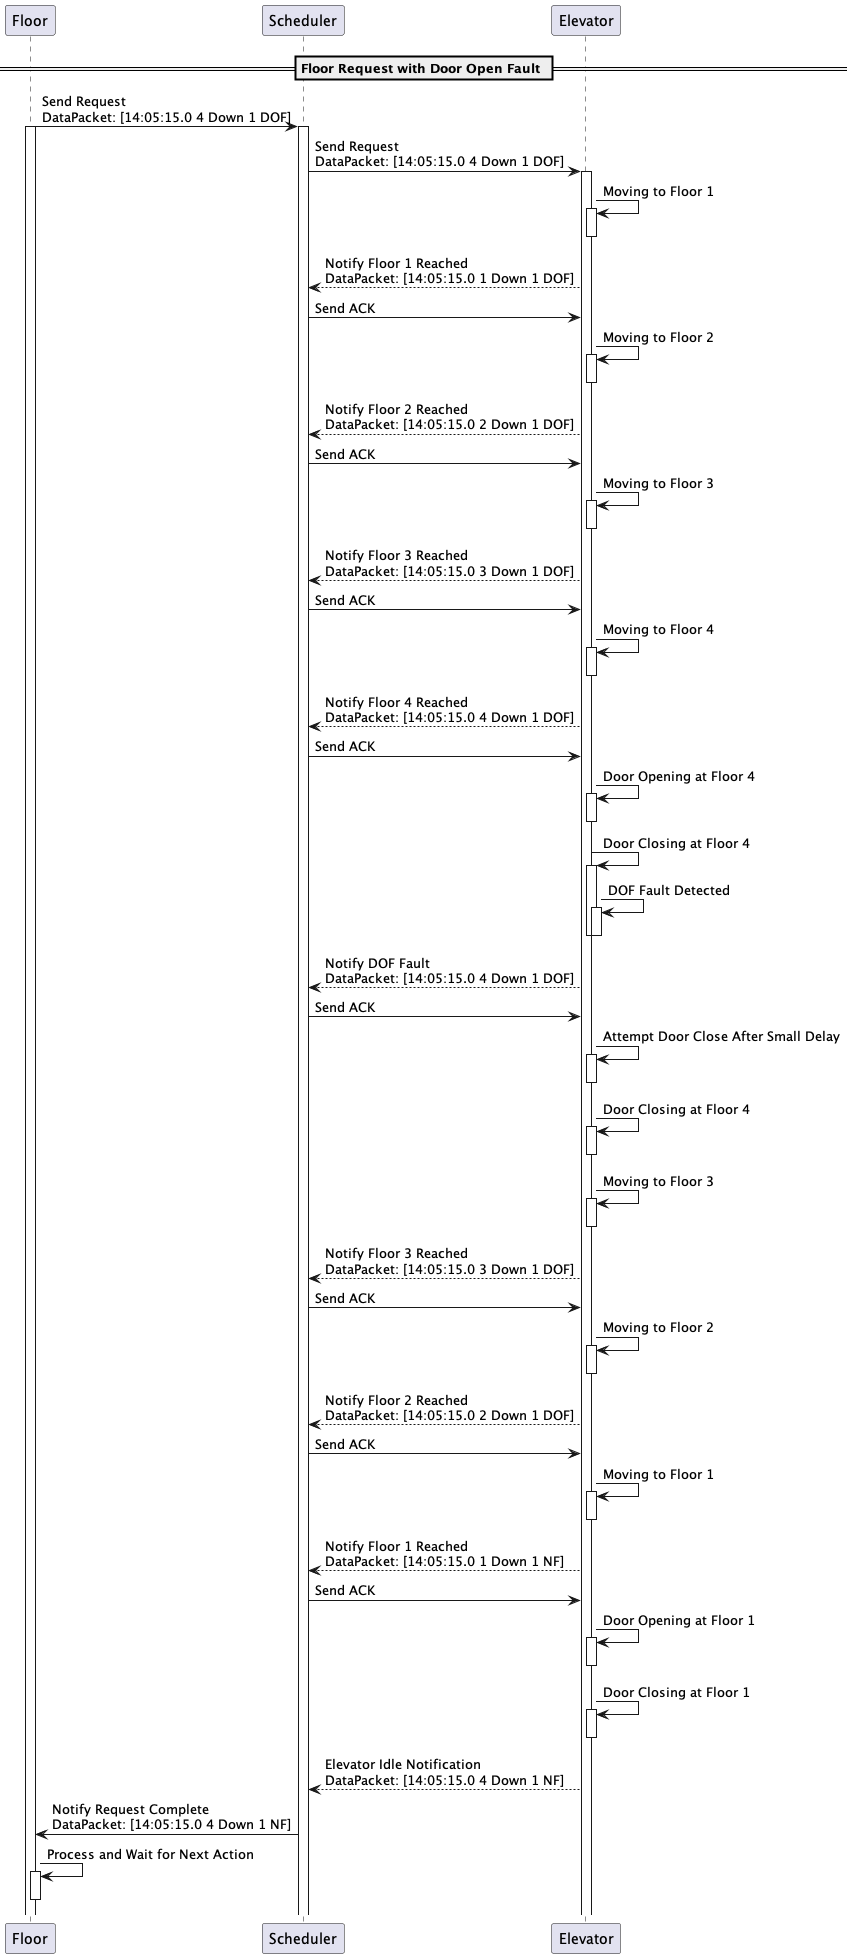

The diagram above was rendered by PlantUML. Its source (embedded in the PNG):
@startuml
participant "Floor" as Floor
participant "Scheduler" as Scheduler
participant "Elevator" as Elevator

== Floor Request with Door Open Fault ==
Floor -> Scheduler : Send Request\nDataPacket: [14:05:15.0 4 Down 1 DOF]
activate Floor
activate Scheduler

Scheduler -> Elevator : Send Request\nDataPacket: [14:05:15.0 4 Down 1 DOF]
activate Elevator

Elevator -> Elevator : Moving to Floor 1
activate Elevator
deactivate Elevator

Elevator --> Scheduler : Notify Floor 1 Reached\nDataPacket: [14:05:15.0 1 Down 1 DOF]
Scheduler -> Elevator : Send ACK

Elevator -> Elevator : Moving to Floor 2
activate Elevator
deactivate Elevator

Elevator --> Scheduler : Notify Floor 2 Reached\nDataPacket: [14:05:15.0 2 Down 1 DOF]
Scheduler -> Elevator : Send ACK

Elevator -> Elevator : Moving to Floor 3
activate Elevator
deactivate Elevator

Elevator --> Scheduler : Notify Floor 3 Reached\nDataPacket: [14:05:15.0 3 Down 1 DOF]
Scheduler -> Elevator : Send ACK

Elevator -> Elevator : Moving to Floor 4
activate Elevator
deactivate Elevator

Elevator --> Scheduler : Notify Floor 4 Reached\nDataPacket: [14:05:15.0 4 Down 1 DOF]
Scheduler -> Elevator : Send ACK


Elevator -> Elevator : Door Opening at Floor 4
activate Elevator
deactivate Elevator

Elevator -> Elevator : Door Closing at Floor 4
activate Elevator

Elevator -> Elevator : DOF Fault Detected
activate Elevator
deactivate Elevator
deactivate Elevator

Elevator --> Scheduler : Notify DOF Fault\nDataPacket: [14:05:15.0 4 Down 1 DOF]
Scheduler -> Elevator : Send ACK


Elevator -> Elevator : Attempt Door Close After Small Delay
activate Elevator
deactivate Elevator


Elevator -> Elevator : Door Closing at Floor 4
activate Elevator
deactivate Elevator

Elevator -> Elevator : Moving to Floor 3
activate Elevator
deactivate Elevator

Elevator --> Scheduler : Notify Floor 3 Reached\nDataPacket: [14:05:15.0 3 Down 1 DOF]
Scheduler -> Elevator : Send ACK

Elevator -> Elevator : Moving to Floor 2
activate Elevator
deactivate Elevator

Elevator --> Scheduler : Notify Floor 2 Reached\nDataPacket: [14:05:15.0 2 Down 1 DOF]
Scheduler -> Elevator : Send ACK

Elevator -> Elevator : Moving to Floor 1
activate Elevator
deactivate Elevator

Elevator --> Scheduler : Notify Floor 1 Reached\nDataPacket: [14:05:15.0 1 Down 1 NF]
Scheduler -> Elevator : Send ACK

Elevator -> Elevator : Door Opening at Floor 1
activate Elevator
deactivate Elevator

Elevator -> Elevator : Door Closing at Floor 1
activate Elevator
deactivate Elevator

Elevator --> Scheduler : Elevator Idle Notification\nDataPacket: [14:05:15.0 4 Down 1 NF]
Scheduler -> Floor : Notify Request Complete\nDataPacket: [14:05:15.0 4 Down 1 NF]


Floor -> Floor : Process and Wait for Next Action
activate Floor
deactivate Floor

@enduml